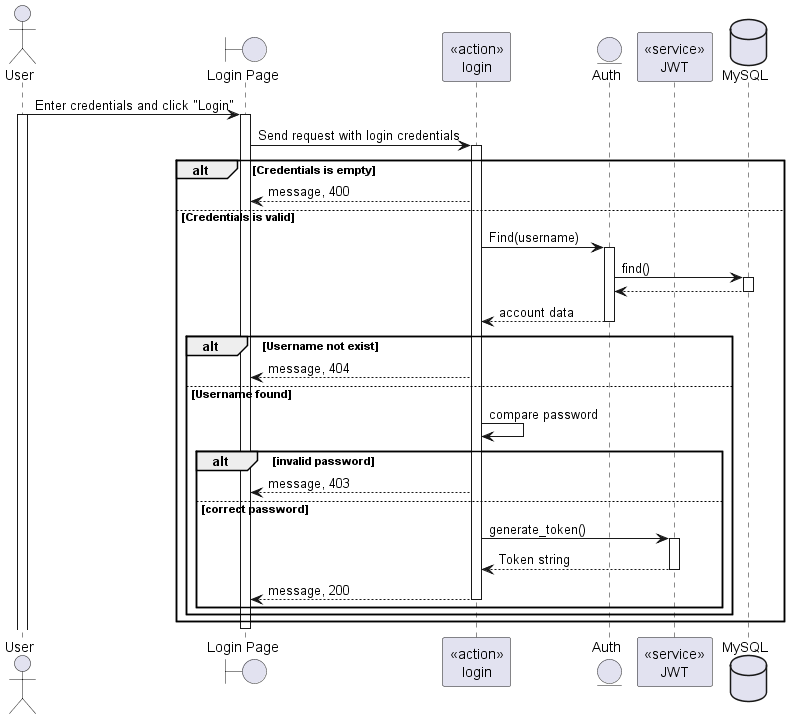

The diagram above was rendered by PlantUML. Its source (embedded in the PNG):
@startuml
actor User
boundary "Login Page" as Client
participant "<<action>>\nlogin" as Controller
entity "Auth" as Model
participant "<<service>>\nJWT" as jwt
database "MySQL" as DB

User -> Client: Enter credentials and click "Login"
activate User
activate Client

Client -> Controller: Send request with login credentials
activate Controller
    alt Credentials is empty
        Controller --> Client: message, 400
    else Credentials is valid 
        Controller -> Model: Find(username)
        activate Model
        Model -> DB: find()
        activate DB
        DB --> Model
        deactivate DB
        Model --> Controller: account data
        deactivate Model
        alt Username not exist
            Controller --> Client: message, 404
        else Username found
            Controller -> Controller: compare password
            alt invalid password
                Controller --> Client: message, 403
            else correct password
                Controller -> jwt: generate_token()
                activate jwt
                jwt --> Controller: Token string
                deactivate jwt
                Controller --> Client: message, 200
                deactivate Controller
            end
        end

    end
    deactivate Client




@enduml